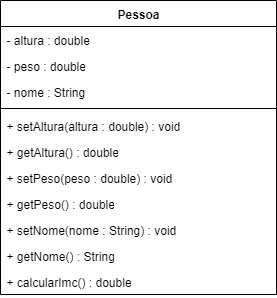

The diagram above was exported from draw.io. Its source (the exported page's mxGraphModel, read from the mxfile embedded in the PNG):
<mxGraphModel dx="595" dy="301" grid="0" gridSize="10" guides="1" tooltips="1" connect="1" arrows="1" fold="1" page="1" pageScale="1" pageWidth="1169" pageHeight="827" background="#ffffff" math="0" shadow="0">
  <root>
    <mxCell id="0" />
    <mxCell id="1" parent="0" />
    <mxCell id="6U3CMClOODfT9EwnSKuj-1" value="Pessoa" style="swimlane;fontStyle=1;align=center;verticalAlign=top;childLayout=stackLayout;horizontal=1;startSize=26;horizontalStack=0;resizeParent=1;resizeParentMax=0;resizeLast=0;collapsible=1;marginBottom=0;whiteSpace=wrap;html=1;" vertex="1" parent="1">
      <mxGeometry x="513" y="314" width="276" height="294" as="geometry" />
    </mxCell>
    <mxCell id="6U3CMClOODfT9EwnSKuj-2" value="- altura : double" style="text;strokeColor=none;fillColor=none;align=left;verticalAlign=top;spacingLeft=4;spacingRight=4;overflow=hidden;rotatable=0;points=[[0,0.5],[1,0.5]];portConstraint=eastwest;whiteSpace=wrap;html=1;" vertex="1" parent="6U3CMClOODfT9EwnSKuj-1">
      <mxGeometry y="26" width="276" height="26" as="geometry" />
    </mxCell>
    <mxCell id="6U3CMClOODfT9EwnSKuj-5" value="- peso : double" style="text;strokeColor=none;fillColor=none;align=left;verticalAlign=top;spacingLeft=4;spacingRight=4;overflow=hidden;rotatable=0;points=[[0,0.5],[1,0.5]];portConstraint=eastwest;whiteSpace=wrap;html=1;" vertex="1" parent="6U3CMClOODfT9EwnSKuj-1">
      <mxGeometry y="52" width="276" height="26" as="geometry" />
    </mxCell>
    <mxCell id="6U3CMClOODfT9EwnSKuj-6" value="- nome : String" style="text;strokeColor=none;fillColor=none;align=left;verticalAlign=top;spacingLeft=4;spacingRight=4;overflow=hidden;rotatable=0;points=[[0,0.5],[1,0.5]];portConstraint=eastwest;whiteSpace=wrap;html=1;" vertex="1" parent="6U3CMClOODfT9EwnSKuj-1">
      <mxGeometry y="78" width="276" height="26" as="geometry" />
    </mxCell>
    <mxCell id="6U3CMClOODfT9EwnSKuj-3" value="" style="line;strokeWidth=1;fillColor=none;align=left;verticalAlign=middle;spacingTop=-1;spacingLeft=3;spacingRight=3;rotatable=0;labelPosition=right;points=[];portConstraint=eastwest;strokeColor=inherit;" vertex="1" parent="6U3CMClOODfT9EwnSKuj-1">
      <mxGeometry y="104" width="276" height="8" as="geometry" />
    </mxCell>
    <mxCell id="6U3CMClOODfT9EwnSKuj-4" value="+ setAltura(altura : double) : void" style="text;strokeColor=none;fillColor=none;align=left;verticalAlign=top;spacingLeft=4;spacingRight=4;overflow=hidden;rotatable=0;points=[[0,0.5],[1,0.5]];portConstraint=eastwest;whiteSpace=wrap;html=1;" vertex="1" parent="6U3CMClOODfT9EwnSKuj-1">
      <mxGeometry y="112" width="276" height="26" as="geometry" />
    </mxCell>
    <mxCell id="6U3CMClOODfT9EwnSKuj-7" value="+ getAltura() : double" style="text;strokeColor=none;fillColor=none;align=left;verticalAlign=top;spacingLeft=4;spacingRight=4;overflow=hidden;rotatable=0;points=[[0,0.5],[1,0.5]];portConstraint=eastwest;whiteSpace=wrap;html=1;" vertex="1" parent="6U3CMClOODfT9EwnSKuj-1">
      <mxGeometry y="138" width="276" height="26" as="geometry" />
    </mxCell>
    <mxCell id="6U3CMClOODfT9EwnSKuj-8" value="+ setPeso(peso : double) : void" style="text;strokeColor=none;fillColor=none;align=left;verticalAlign=top;spacingLeft=4;spacingRight=4;overflow=hidden;rotatable=0;points=[[0,0.5],[1,0.5]];portConstraint=eastwest;whiteSpace=wrap;html=1;" vertex="1" parent="6U3CMClOODfT9EwnSKuj-1">
      <mxGeometry y="164" width="276" height="26" as="geometry" />
    </mxCell>
    <mxCell id="6U3CMClOODfT9EwnSKuj-9" value="+ getPeso() : double" style="text;strokeColor=none;fillColor=none;align=left;verticalAlign=top;spacingLeft=4;spacingRight=4;overflow=hidden;rotatable=0;points=[[0,0.5],[1,0.5]];portConstraint=eastwest;whiteSpace=wrap;html=1;" vertex="1" parent="6U3CMClOODfT9EwnSKuj-1">
      <mxGeometry y="190" width="276" height="26" as="geometry" />
    </mxCell>
    <mxCell id="6U3CMClOODfT9EwnSKuj-10" value="+ setNome(nome : String) : void" style="text;strokeColor=none;fillColor=none;align=left;verticalAlign=top;spacingLeft=4;spacingRight=4;overflow=hidden;rotatable=0;points=[[0,0.5],[1,0.5]];portConstraint=eastwest;whiteSpace=wrap;html=1;" vertex="1" parent="6U3CMClOODfT9EwnSKuj-1">
      <mxGeometry y="216" width="276" height="26" as="geometry" />
    </mxCell>
    <mxCell id="6U3CMClOODfT9EwnSKuj-11" value="+ getNome() : String" style="text;strokeColor=none;fillColor=none;align=left;verticalAlign=top;spacingLeft=4;spacingRight=4;overflow=hidden;rotatable=0;points=[[0,0.5],[1,0.5]];portConstraint=eastwest;whiteSpace=wrap;html=1;" vertex="1" parent="6U3CMClOODfT9EwnSKuj-1">
      <mxGeometry y="242" width="276" height="26" as="geometry" />
    </mxCell>
    <mxCell id="6U3CMClOODfT9EwnSKuj-12" value="+ calcularImc() : double" style="text;strokeColor=none;fillColor=none;align=left;verticalAlign=top;spacingLeft=4;spacingRight=4;overflow=hidden;rotatable=0;points=[[0,0.5],[1,0.5]];portConstraint=eastwest;whiteSpace=wrap;html=1;" vertex="1" parent="6U3CMClOODfT9EwnSKuj-1">
      <mxGeometry y="268" width="276" height="26" as="geometry" />
    </mxCell>
  </root>
</mxGraphModel>